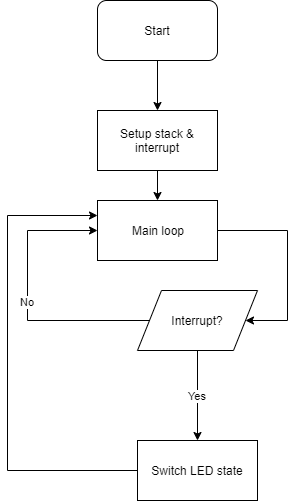

The diagram above was exported from draw.io. Its source (the exported page's mxGraphModel, read from the mxfile embedded in the PNG):
<mxGraphModel dx="1168" dy="669" grid="1" gridSize="10" guides="1" tooltips="1" connect="1" arrows="1" fold="1" page="1" pageScale="1" pageWidth="827" pageHeight="1169" math="0" shadow="0">
  <root>
    <mxCell id="0" />
    <mxCell id="1" parent="0" />
    <mxCell id="sv7_luExTd2lOxim2AHH-4" value="" style="edgeStyle=orthogonalEdgeStyle;rounded=0;orthogonalLoop=1;jettySize=auto;html=1;entryX=0.5;entryY=0;entryDx=0;entryDy=0;" edge="1" parent="1" source="sv7_luExTd2lOxim2AHH-2" target="sv7_luExTd2lOxim2AHH-9">
      <mxGeometry relative="1" as="geometry">
        <mxPoint x="410" y="100" as="targetPoint" />
      </mxGeometry>
    </mxCell>
    <mxCell id="sv7_luExTd2lOxim2AHH-2" value="Start" style="rounded=1;whiteSpace=wrap;html=1;" vertex="1" parent="1">
      <mxGeometry x="330" y="20" width="120" height="60" as="geometry" />
    </mxCell>
    <mxCell id="sv7_luExTd2lOxim2AHH-13" value="" style="edgeStyle=orthogonalEdgeStyle;rounded=0;orthogonalLoop=1;jettySize=auto;html=1;" edge="1" parent="1" source="sv7_luExTd2lOxim2AHH-9" target="sv7_luExTd2lOxim2AHH-12">
      <mxGeometry relative="1" as="geometry" />
    </mxCell>
    <mxCell id="sv7_luExTd2lOxim2AHH-9" value="Setup stack &amp;amp; interrupt" style="rounded=0;whiteSpace=wrap;html=1;" vertex="1" parent="1">
      <mxGeometry x="330" y="130" width="120" height="60" as="geometry" />
    </mxCell>
    <mxCell id="sv7_luExTd2lOxim2AHH-16" style="edgeStyle=orthogonalEdgeStyle;rounded=0;orthogonalLoop=1;jettySize=auto;html=1;entryX=1;entryY=0.5;entryDx=0;entryDy=0;" edge="1" parent="1" source="sv7_luExTd2lOxim2AHH-12" target="sv7_luExTd2lOxim2AHH-15">
      <mxGeometry relative="1" as="geometry">
        <mxPoint x="580" y="290" as="targetPoint" />
        <Array as="points">
          <mxPoint x="520" y="250" />
          <mxPoint x="520" y="340" />
        </Array>
      </mxGeometry>
    </mxCell>
    <mxCell id="sv7_luExTd2lOxim2AHH-12" value="Main loop" style="rounded=0;whiteSpace=wrap;html=1;" vertex="1" parent="1">
      <mxGeometry x="330" y="220" width="120" height="60" as="geometry" />
    </mxCell>
    <mxCell id="sv7_luExTd2lOxim2AHH-17" value="No" style="edgeStyle=orthogonalEdgeStyle;rounded=0;orthogonalLoop=1;jettySize=auto;html=1;exitX=0;exitY=0.5;exitDx=0;exitDy=0;entryX=0;entryY=0.5;entryDx=0;entryDy=0;" edge="1" parent="1" source="sv7_luExTd2lOxim2AHH-15" target="sv7_luExTd2lOxim2AHH-12">
      <mxGeometry relative="1" as="geometry">
        <mxPoint x="280" y="250" as="targetPoint" />
        <Array as="points">
          <mxPoint x="260" y="340" />
          <mxPoint x="260" y="250" />
        </Array>
      </mxGeometry>
    </mxCell>
    <mxCell id="sv7_luExTd2lOxim2AHH-19" value="Yes" style="edgeStyle=orthogonalEdgeStyle;rounded=0;orthogonalLoop=1;jettySize=auto;html=1;entryX=0.5;entryY=0;entryDx=0;entryDy=0;" edge="1" parent="1" source="sv7_luExTd2lOxim2AHH-15" target="sv7_luExTd2lOxim2AHH-20">
      <mxGeometry relative="1" as="geometry">
        <mxPoint x="430" y="451" as="targetPoint" />
      </mxGeometry>
    </mxCell>
    <mxCell id="sv7_luExTd2lOxim2AHH-15" value="Interrupt?" style="shape=parallelogram;perimeter=parallelogramPerimeter;whiteSpace=wrap;html=1;" vertex="1" parent="1">
      <mxGeometry x="370" y="310" width="120" height="60" as="geometry" />
    </mxCell>
    <mxCell id="sv7_luExTd2lOxim2AHH-23" style="edgeStyle=orthogonalEdgeStyle;rounded=0;orthogonalLoop=1;jettySize=auto;html=1;exitX=0;exitY=0.5;exitDx=0;exitDy=0;entryX=0;entryY=0.25;entryDx=0;entryDy=0;" edge="1" parent="1" source="sv7_luExTd2lOxim2AHH-20" target="sv7_luExTd2lOxim2AHH-12">
      <mxGeometry relative="1" as="geometry">
        <Array as="points">
          <mxPoint x="240" y="490" />
          <mxPoint x="240" y="235" />
        </Array>
      </mxGeometry>
    </mxCell>
    <mxCell id="sv7_luExTd2lOxim2AHH-20" value="Switch LED state" style="rounded=0;whiteSpace=wrap;html=1;" vertex="1" parent="1">
      <mxGeometry x="370" y="460" width="120" height="60" as="geometry" />
    </mxCell>
  </root>
</mxGraphModel>